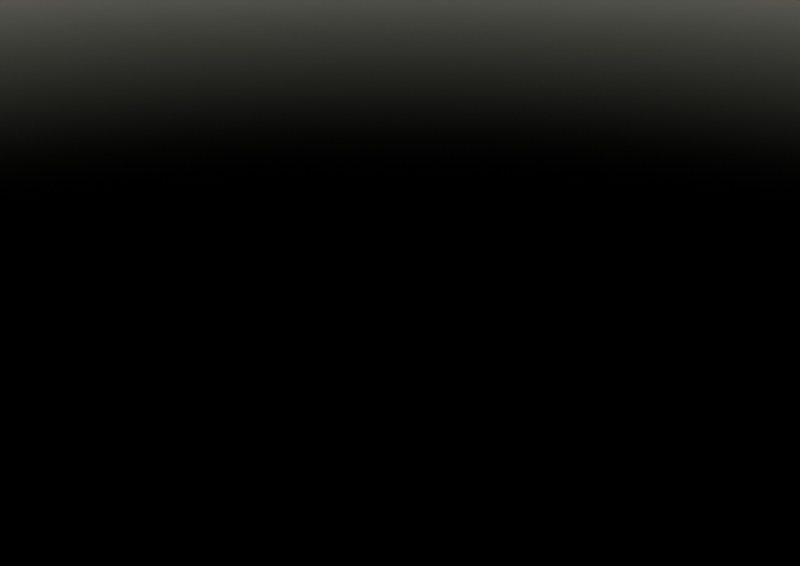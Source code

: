 # Source: RoMa_Follow_Curve.blend  (saved by Blender 4.2.66; exported with 4.5.12 LTS)
import bpy
from mathutils import Matrix  # noqa: F401  (used for matrix-valued properties, if any)

bpy.ops.wm.read_factory_settings(use_empty=True)
scene = bpy.context.scene
scene.name = 'Scene'

# ---- collections
col_bridge = bpy.data.collections.new('Bridge'); scene.collection.children.link(col_bridge)

# ---- node groups
ng_roma_instance_packer = bpy.data.node_groups.new('Roma Instance Packer', 'GeometryNodeTree')
_s = ng_roma_instance_packer.interface.new_socket(name='Length', in_out='OUTPUT', socket_type='NodeSocketVector')
_s = ng_roma_instance_packer.interface.new_socket(name='Leading', in_out='OUTPUT', socket_type='NodeSocketVector')
_s = ng_roma_instance_packer.interface.new_socket(name='Trailing', in_out='OUTPUT', socket_type='NodeSocketVector')
_s = ng_roma_instance_packer.interface.new_socket(name='Total', in_out='OUTPUT', socket_type='NodeSocketVector')
_s = ng_roma_instance_packer.interface.new_socket(name='Instance Index', in_out='OUTPUT', socket_type='NodeSocketInt')
_s.hide_value = True
_s = ng_roma_instance_packer.interface.new_socket(name='Flip Instances', in_out='OUTPUT', socket_type='NodeSocketBool')
_s.hide_value = True
_s = ng_roma_instance_packer.interface.new_socket(name='Scale', in_out='OUTPUT', socket_type='NodeSocketVector')
_s.subtype = 'XYZ'
_s.default_value = (1.0, 1.0, 1.0)
_s = ng_roma_instance_packer.interface.new_socket(name='Instance Size', in_out='OUTPUT', socket_type='NodeSocketVector')
_s = ng_roma_instance_packer.interface.new_socket(name='Min', in_out='OUTPUT', socket_type='NodeSocketVector')
_s = ng_roma_instance_packer.interface.new_socket(name='Max', in_out='OUTPUT', socket_type='NodeSocketVector')
_s = ng_roma_instance_packer.interface.new_socket(name='Instances', in_out='INPUT', socket_type='NodeSocketGeometry')
_s = ng_roma_instance_packer.interface.new_socket(name='Min', in_out='INPUT', socket_type='NodeSocketVector')
_s.hide_value = True
_s = ng_roma_instance_packer.interface.new_socket(name='Max', in_out='INPUT', socket_type='NodeSocketVector')
_s.hide_value = True
_s = ng_roma_instance_packer.interface.new_socket(name='Instance Index', in_out='INPUT', socket_type='NodeSocketInt')
_s.default_value = -90000
_s.hide_value = True
_s = ng_roma_instance_packer.interface.new_socket(name='Flip Instances', in_out='INPUT', socket_type='NodeSocketBool')
_s.hide_value = True
_s = ng_roma_instance_packer.interface.new_socket(name='Scale', in_out='INPUT', socket_type='NodeSocketVector')
_s.subtype = 'XYZ'
_s.default_value = (1.0, 1.0, 1.0)
_s = ng_roma_instance_packer.interface.new_socket(name='Spacing', in_out='INPUT', socket_type='NodeSocketFloat')
_s.subtype = 'DISTANCE'
_s.min_value = -1e+17
_s = ng_roma_instance_packer.interface.new_socket(name='Group ID', in_out='INPUT', socket_type='NodeSocketInt')
_s.hide_value = True
_N = ng_roma_instance_packer.nodes; _L = ng_roma_instance_packer.links
n0 = _N.new('NodeFrame'); n0.name = 'Frame'; n0.location = (-1038, 320)
n0.label = 'INDEX CONTROL'
n0.width = 816
n1 = _N.new('NodeFrame'); n1.name = 'Frame.001'; n1.location = (860, -260)
n1.label = 'ORIGIN CORRECTION'
n1.width = 568
n2 = _N.new('GeometryNodeSampleIndex'); n2.name = 'Sample Index.001'; n2.location = (0, -150)
n2.label = 'MAX'
n2.data_type = 'FLOAT_VECTOR'
n2.domain = 'INSTANCE'
n3 = _N.new('NodeReroute'); n3.name = 'Reroute'; n3.location = (-780, -150)
n3.width = 16
n3.socket_idname = 'NodeSocketGeometry'
n4 = _N.new('GeometryNodeSampleIndex'); n4.name = 'Sample Index'; n4.location = (0, 60)
n4.label = 'MIN'
n4.data_type = 'FLOAT_VECTOR'
n4.domain = 'INSTANCE'
n5 = _N.new('NodeGroupOutput'); n5.name = 'Group Output'; n5.location = (2500, 40)
n6 = _N.new('ShaderNodeVectorMath'); n6.name = 'Vector Math.006'; n6.location = (1840, -80)
n6.operation = 'SUBTRACT'
n7 = _N.new('ShaderNodeVectorMath'); n7.name = 'Vector Math.007'; n7.location = (1840, -240)
n7.operation = 'SUBTRACT'
n8 = _N.new('ShaderNodeMath'); n8.name = 'Math'; n8.location = (548, -40)
n8.operation = 'MODULO'
n9 = _N.new('GeometryNodeAttributeDomainSize'); n9.name = 'Domain Size'; n9.location = (548, -200)
n9.component = 'INSTANCES'
n10 = _N.new('FunctionNodeCompare'); n10.name = 'Compare'; n10.location = (148, -110)
n10.operation = 'EQUAL'
n10.data_type = 'INT'
n10.inputs[3].default_value = -90000
n10.inputs[6].default_value = (0.0, 0.0, 0.0, 0.0)
n10.inputs[7].default_value = (0.0, 0.0, 0.0, 0.0)
n11 = _N.new('GeometryNodeInputIndex'); n11.name = 'Index'; n11.location = (348, -270)
n12 = _N.new('GeometryNodeSwitch'); n12.name = 'Switch'; n12.location = (348, -110)
n12.input_type = 'INT'
n13 = _N.new('NodeReroute'); n13.name = 'Reroute.001'; n13.location = (778, -100)
n13.width = 16
n13.socket_idname = 'NodeSocketFloat'
n14 = _N.new('NodeGroupInput'); n14.name = 'Group Input'; n14.location = (-1322, -100)
n15 = _N.new('NodeReroute'); n15.name = 'Reroute.002'; n15.location = (38, -320)
n15.width = 16
n15.socket_idname = 'NodeSocketInt'
n16 = _N.new('ShaderNodeMix'); n16.name = 'Mix.001'; n16.location = (30, -40)
n16.data_type = 'VECTOR'
n16.blend_type = 'VALUE'
n16.clamp_factor = False
n17 = _N.new('ShaderNodeVectorMath'); n17.name = 'Vector Math.003'; n17.location = (190, -40)
n17.operation = 'MULTIPLY'
n18 = _N.new('NodeReroute'); n18.name = 'Reroute.008'; n18.location = (530, -80)
n18.width = 16
n18.socket_idname = 'NodeSocketVector'
n19 = _N.new('ShaderNodeVectorMath'); n19.name = 'Vector Math.005'; n19.location = (350, -40)
n19.operation = 'SCALE'
n20 = _N.new('ShaderNodeVectorMath'); n20.name = 'Vector Math'; n20.location = (600, 360)
n20.operation = 'SUBTRACT'
n21 = _N.new('ShaderNodeVectorMath'); n21.name = 'Vector Math.004'; n21.location = (1020, 360)
n22 = _N.new('NodeReroute'); n22.name = 'Reroute.006'; n22.location = (1440, 260)
n22.width = 16
n22.socket_idname = 'NodeSocketVector'
n23 = _N.new('NodeReroute'); n23.name = 'Reroute.007'; n23.location = (1420, 220)
n23.width = 16
n23.socket_idname = 'NodeSocketVector'
n24 = _N.new('GeometryNodeAccumulateField'); n24.name = 'Accumulate Field'; n24.location = (1240, 280)
n24.data_type = 'FLOAT_VECTOR'
n25 = _N.new('ShaderNodeVectorMath'); n25.name = 'Vector Math.001'; n25.location = (800, 360)
n25.operation = 'MULTIPLY'
n26 = _N.new('NodeReroute'); n26.name = 'Reroute.004'; n26.location = (192, 4)
n26.width = 16
n26.socket_idname = 'NodeSocketVector'
n27 = _N.new('NodeGroupInput'); n27.name = 'Group Input.001'; n27.location = (580, 180)
n28 = _N.new('NodeReroute'); n28.name = 'Reroute.005'; n28.location = (220, -220)
n28.width = 16
n28.socket_idname = 'NodeSocketVector'
n29 = _N.new('ShaderNodeVectorMath'); n29.name = 'Vector Math.008'; n29.location = (1140, 40)
n29.operation = 'MULTIPLY'
n30 = _N.new('NodeReroute'); n30.name = 'Reroute.003'; n30.location = (760, 160)
n30.width = 16
n30.socket_idname = 'NodeSocketVectorXYZ'
n31 = _N.new('NodeReroute'); n31.name = 'Reroute.009'; n31.location = (880, -100)
n31.width = 16
n31.socket_idname = 'NodeSocketVectorXYZ'
n32 = _N.new('GeometryNodeSwitch'); n32.name = 'Switch.001'; n32.location = (360, -180)
n32.input_type = 'FLOAT'
n32.inputs[1].default_value = 1.0
n32.inputs[2].default_value = -1.0
n33 = _N.new('NodeGroupInput'); n33.name = 'Group Input.002'; n33.location = (180, -180)
n34 = _N.new('NodeGroupInput'); n34.name = 'Group Input.003'; n34.location = (2140, -260)
n35 = _N.new('ShaderNodeMix'); n35.name = 'Mix'; n35.location = (1640, 320)
n35.data_type = 'VECTOR'
n35.blend_type = 'VALUE'
n35.clamp_factor = False
n36 = _N.new('ShaderNodeVectorMath'); n36.name = 'Vector Math.002'; n36.location = (1940, 320)
n36.operation = 'SUBTRACT'
n37 = _N.new('ShaderNodeVectorMath'); n37.name = 'Vector Math.009'; n37.location = (1140, -100)
n37.operation = 'MULTIPLY'
n8.parent = n0
n9.parent = n0
n10.parent = n0
n11.parent = n0
n12.parent = n0
n13.parent = n0
n15.parent = n0
n16.parent = n1
n17.parent = n1
n18.parent = n1
n19.parent = n1
n32.parent = n1
n33.parent = n1
_L.new(n18.outputs[0], n36.inputs[1])
_L.new(n35.outputs[1], n36.inputs[0])
_L.new(n28.outputs[0], n16.inputs[5])
_L.new(n26.outputs[0], n16.inputs[4])
_L.new(n3.outputs[0], n9.inputs[0])
_L.new(n3.outputs[0], n2.inputs[0])
_L.new(n8.outputs[0], n13.inputs[0])
_L.new(n9.outputs[5], n8.inputs[1])
_L.new(n13.outputs[0], n2.inputs[2])
_L.new(n23.outputs[0], n35.inputs[5])
_L.new(n22.outputs[0], n35.inputs[4])
_L.new(n26.outputs[0], n20.inputs[1])
_L.new(n28.outputs[0], n20.inputs[0])
_L.new(n3.outputs[0], n4.inputs[0])
_L.new(n13.outputs[0], n4.inputs[2])
_L.new(n14.outputs[1], n4.inputs[1])
_L.new(n14.outputs[0], n3.inputs[0])
_L.new(n14.outputs[2], n2.inputs[1])
_L.new(n14.outputs[3], n10.inputs[0])
_L.new(n15.outputs[0], n10.inputs[2])
_L.new(n10.outputs[0], n12.inputs[0])
_L.new(n11.outputs[0], n12.inputs[2])
_L.new(n15.outputs[0], n12.inputs[1])
_L.new(n12.outputs[0], n8.inputs[0])
_L.new(n4.outputs[0], n26.inputs[0])
_L.new(n2.outputs[0], n28.inputs[0])
_L.new(n20.outputs[0], n25.inputs[0])
_L.new(n21.outputs[0], n24.inputs[0])
_L.new(n30.outputs[0], n25.inputs[1])
_L.new(n16.outputs[1], n17.inputs[0])
_L.new(n33.outputs[5], n17.inputs[1])
_L.new(n25.outputs[0], n21.inputs[0])
_L.new(n27.outputs[6], n21.inputs[1])
_L.new(n17.outputs[0], n19.inputs[0])
_L.new(n32.outputs[0], n19.inputs[3])
_L.new(n33.outputs[4], n32.inputs[0])
_L.new(n13.outputs[0], n5.inputs[4])
_L.new(n34.outputs[5], n5.inputs[6])
_L.new(n34.outputs[4], n5.inputs[5])
_L.new(n18.outputs[0], n6.inputs[1])
_L.new(n22.outputs[0], n6.inputs[0])
_L.new(n24.outputs[0], n22.inputs[0])
_L.new(n6.outputs[0], n5.inputs[1])
_L.new(n23.outputs[0], n7.inputs[0])
_L.new(n24.outputs[1], n23.inputs[0])
_L.new(n18.outputs[0], n7.inputs[1])
_L.new(n19.outputs[0], n18.inputs[0])
_L.new(n7.outputs[0], n5.inputs[2])
_L.new(n24.outputs[2], n5.inputs[3])
_L.new(n14.outputs[3], n15.inputs[0])
_L.new(n27.outputs[7], n24.inputs[1])
_L.new(n26.outputs[0], n29.inputs[0])
_L.new(n31.outputs[0], n29.inputs[1])
_L.new(n31.outputs[0], n37.inputs[1])
_L.new(n28.outputs[0], n37.inputs[0])
_L.new(n29.outputs[0], n5.inputs[8])
_L.new(n37.outputs[0], n5.inputs[9])
_L.new(n27.outputs[5], n30.inputs[0])
_L.new(n30.outputs[0], n31.inputs[0])
_L.new(n25.outputs[0], n5.inputs[7])
_L.new(n36.outputs[0], n5.inputs[0])
n5.is_active_output = True
ng_roma_collection_info = bpy.data.node_groups.new('Roma Collection info +', 'GeometryNodeTree')
_s = ng_roma_collection_info.interface.new_socket(name='Instances', in_out='OUTPUT', socket_type='NodeSocketGeometry')
_s = ng_roma_collection_info.interface.new_socket(name='Min', in_out='OUTPUT', socket_type='NodeSocketVector')
_s = ng_roma_collection_info.interface.new_socket(name='Max', in_out='OUTPUT', socket_type='NodeSocketVector')
_s = ng_roma_collection_info.interface.new_socket(name='Bounding Boxes', in_out='OUTPUT', socket_type='NodeSocketGeometry')
_s = ng_roma_collection_info.interface.new_socket(name='Collection', in_out='INPUT', socket_type='NodeSocketCollection')
_s = ng_roma_collection_info.interface.new_socket(name='Separate Children', in_out='INPUT', socket_type='NodeSocketBool')
_s.default_value = True
_s = ng_roma_collection_info.interface.new_socket(name='Reset Children', in_out='INPUT', socket_type='NodeSocketBool')
_s.default_value = True
# nodes of 'Roma Collection info +' reference scene objects; filled in after objects exist
ng_roma_geometry_along_path = bpy.data.node_groups.new('RoMa_Geometry Along Path', 'GeometryNodeTree')
_s = ng_roma_geometry_along_path.interface.new_socket(name='Geometry', in_out='OUTPUT', socket_type='NodeSocketGeometry')
_s = ng_roma_geometry_along_path.interface.new_socket(name='Geometry', in_out='INPUT', socket_type='NodeSocketGeometry')
_s = ng_roma_geometry_along_path.interface.new_socket(name='Collection', in_out='INPUT', socket_type='NodeSocketCollection')
_s = ng_roma_geometry_along_path.interface.new_socket(name='Rotate Along Curve', in_out='INPUT', socket_type='NodeSocketBool')
_s = ng_roma_geometry_along_path.interface.new_socket(name='Deform', in_out='INPUT', socket_type='NodeSocketBool')
_s = ng_roma_geometry_along_path.interface.new_socket(name='Offset', in_out='INPUT', socket_type='NodeSocketFloat')
_s.min_value = -1e+04
_s.max_value = 1e+04
_s = ng_roma_geometry_along_path.interface.new_socket(name='Shift', in_out='INPUT', socket_type='NodeSocketFloat')
_s.min_value = -1e+04
_s.max_value = 1e+04
_s = ng_roma_geometry_along_path.interface.new_socket(name='Spacing', in_out='INPUT', socket_type='NodeSocketFloat')
_s.min_value = 0.0
ng_roma_geometry_along_path.is_modifier = True
_N = ng_roma_geometry_along_path.nodes; _L = ng_roma_geometry_along_path.links
n0 = _N.new('NodeFrame'); n0.name = 'Frame.001'; n0.location = (-3850, 1120)
n0.label = 'FOLLOWING CURVE WITH NO DEFORMATION'
n0.width = 2100
n1 = _N.new('NodeFrame'); n1.name = 'Frame.002'; n1.location = (-4218, -800)
n1.label = 'FOLLOW CURVE WITH DEFORM'
n1.width = 5028
n2 = _N.new('NodeFrame'); n2.name = 'Frame'; n2.location = (-5898, -340)
n2.label = 'PACKING COLLECTION'
n2.width = 1041
n3 = _N.new('GeometryNodePoints'); n3.name = 'Points.003'; n3.location = (950, -40)
n3.inputs[0].default_value = 10000
n3.inputs[2].default_value = 1.0
n4 = _N.new('FunctionNodeAlignEulerToVector'); n4.name = 'Align Euler to Vector.001'; n4.location = (1290, -360)
n4.axis = 'Y'
n5 = _N.new('FunctionNodeRotateEuler'); n5.name = 'Rotate Euler'; n5.location = (1450, -360)
n5.space = 'LOCAL'
n6 = _N.new('NodeReroute'); n6.name = 'Reroute.008'; n6.location = (1410, -560)
n6.width = 16
n6.socket_idname = 'NodeSocketVector'
n7 = _N.new('GeometryNodeSwitch'); n7.name = 'Switch.005'; n7.location = (1230, -580)
n7.input_type = 'VECTOR'
n7.inputs[1].default_value = (0.0, 0.0, 0.0)
n7.inputs[2].default_value = (0.0, 0.0, 3.142)
n8 = _N.new('GeometryNodeSwitch'); n8.name = 'Switch.003'; n8.location = (1630, -360)
n8.input_type = 'VECTOR'
n9 = _N.new('NodeReroute'); n9.name = 'Reroute.009'; n9.location = (650, -360)
n9.width = 16
n9.socket_idname = 'NodeSocketFloat'
n10 = _N.new('ShaderNodeSeparateXYZ'); n10.name = 'Separate XYZ.001'; n10.location = (450, -320)
n11 = _N.new('NodeReroute'); n11.name = 'Reroute.005'; n11.location = (290, -300)
n11.width = 16
n11.socket_idname = 'NodeSocketGeometry'
n12 = _N.new('GeometryNodeCurveLength'); n12.name = 'Curve Length'; n12.location = (470, -480)
n13 = _N.new('NodeGroupInput'); n13.name = 'Group Input.004'; n13.location = (30, -260)
n14 = _N.new('GeometryNodeSetPosition'); n14.name = 'Set Position.003'; n14.location = (1130, -40)
n15 = _N.new('GeometryNodeDeleteGeometry'); n15.name = 'Delete Geometry'; n15.location = (1350, -80)
n16 = _N.new('FunctionNodeCompare'); n16.name = 'Compare'; n16.location = (970, -380)
n16.data_type = 'INT'
n16.inputs[6].default_value = (0.0, 0.0, 0.0, 0.0)
n16.inputs[7].default_value = (0.0, 0.0, 0.0, 0.0)
n17 = _N.new('GeometryNodeInputPosition'); n17.name = 'Position'; n17.location = (1918, -260)
n18 = _N.new('NodeGroupInput'); n18.name = 'Group Input.003'; n18.location = (2798, -260)
n19 = _N.new('NodeReroute'); n19.name = 'Reroute.001'; n19.location = (3278, -240)
n19.width = 16
n19.socket_idname = 'NodeSocketVector'
n20 = _N.new('GeometryNodeInstanceOnPoints'); n20.name = 'Instance on Points.005'; n20.location = (1638, -180)
n20.inputs[3].default_value = True
n21 = _N.new('ShaderNodeCombineXYZ'); n21.name = 'Combine XYZ'; n21.location = (1918, -340)
n21.hide = True
n22 = _N.new('GeometryNodeRealizeInstances'); n22.name = 'Realize Instances'; n22.location = (1918, -160)
n23 = _N.new('GeometryNodeInputRadius'); n23.name = 'Radius.001'; n23.location = (2798, -340)
n24 = _N.new('NodeReroute'); n24.name = 'Reroute'; n24.location = (2658, -100)
n24.width = 16
n24.socket_idname = 'NodeSocketFloat'
n25 = _N.new('NodeGroupInput'); n25.name = 'Group Input.002'; n25.location = (1638, -40)
n26 = _N.new('GeometryNodeCaptureAttribute'); n26.name = 'Capture Attribute'; n26.location = (2258, -100)
n26.capture_items.clear()
n27 = _N.new('ShaderNodeSeparateXYZ'); n27.name = 'Separate XYZ'; n27.location = (2438, -160)
n28 = _N.new('ShaderNodeVectorMath'); n28.name = 'Vector Math.004'; n28.location = (2098, -260)
n28.hide = True
n29 = _N.new('GeometryNodeSwitch'); n29.name = 'Switch.004'; n29.location = (458, -320)
n29.input_type = 'VECTOR'
n29.inputs[1].default_value = (0.0, 0.0, 0.0)
n29.inputs[2].default_value = (0.0, 0.0, 3.142)
n30 = _N.new('NodeGroupInput'); n30.name = 'Group Input.006'; n30.location = (198, -1220)
n31 = _N.new('NodeGroupInput'); n31.name = 'Group Input'; n31.location = (-6440, -400)
n32 = _N.new('NodeReroute'); n32.name = 'Reroute.002'; n32.location = (268, -80)
n32.width = 16
n32.socket_idname = 'NodeSocketGeometry'
n33 = _N.new('GeometryNodeAttributeDomainSize'); n33.name = 'Domain Size'; n33.location = (388, -280)
n33.component = 'INSTANCES'
n34 = _N.new('FunctionNodeRandomValue'); n34.name = 'Random Value.001'; n34.location = (588, -420)
n34.data_type = 'INT'
n34.inputs[8].default_value = 1
n35 = _N.new('GeometryNodeSwitch'); n35.name = 'Switch.002'; n35.location = (588, -620)
n35.input_type = 'VECTOR'
n35.inputs[1].default_value = (1.0, 1.0, 1.0)
n35.inputs[2].default_value = (-1.0, 1.0, 1.0)
n36 = _N.new('FunctionNodeRandomValue'); n36.name = 'Random Value'; n36.location = (388, -620)
n36.data_type = 'BOOLEAN'
n36.inputs[6].default_value = 0.0
n37 = _N.new('NodeReroute'); n37.name = 'Reroute.003'; n37.location = (1003, -139)
n37.width = 16
n37.socket_idname = 'NodeSocketVector'
n38 = _N.new('GeometryNodeDeleteGeometry'); n38.name = 'Delete Geometry.002'; n38.location = (1318, -580)
n39 = _N.new('FunctionNodeCompare'); n39.name = 'Compare.001'; n39.location = (878, -1140)
n39.data_type = 'INT'
n39.inputs[6].default_value = (0.0, 0.0, 0.0, 0.0)
n39.inputs[7].default_value = (0.0, 0.0, 0.0, 0.0)
n40 = _N.new('GeometryNodeSetPosition'); n40.name = 'Set Position.002'; n40.location = (1078, -620)
n41 = _N.new('GeometryNodeStoreNamedAttribute'); n41.name = 'Store Named Attribute'; n41.location = (878, -520)
n41.inputs[2].default_value = 'radius'
n42 = _N.new('GeometryNodePoints'); n42.name = 'Points.002'; n42.location = (698, -520)
n42.inputs[0].default_value = 10000
n43 = _N.new('NodeReroute'); n43.name = 'Reroute.006'; n43.location = (38, -820)
n43.width = 16
n43.socket_idname = 'NodeSocketVector'
n44 = _N.new('FunctionNodeRandomValue'); n44.name = 'Random Value.002'; n44.location = (198, -440)
n44.data_type = 'BOOLEAN'
n44.inputs[6].default_value = 0.0
n44.inputs[8].default_value = 2
n45 = _N.new('NodeReroute'); n45.name = 'Reroute.004'; n45.location = (878, -760)
n45.width = 16
n45.socket_idname = 'NodeSocketVector'
n46 = _N.new('ShaderNodeSeparateXYZ'); n46.name = 'Separate XYZ.002'; n46.location = (458, -1160)
n47 = _N.new('GeometryNodeCurveLength'); n47.name = 'Curve Length.002'; n47.location = (458, -1300)
n48 = _N.new('ShaderNodeCombineXYZ'); n48.name = 'Combine XYZ.001'; n48.location = (1078, -780)
n48.hide = True
n49 = _N.new('ShaderNodeSeparateXYZ'); n49.name = 'Separate XYZ.004'; n49.location = (1078, -820)
n49.hide = True
n50 = _N.new('ShaderNodeVectorMath'); n50.name = 'Vector Math.006'; n50.location = (1078, -900)
n50.hide = True
n50.operation = 'SUBTRACT'
n51 = _N.new('ShaderNodeVectorMath'); n51.name = 'Vector Math.008'; n51.location = (1078, -940)
n51.hide = True
n52 = _N.new('GeometryNodeSwitch'); n52.name = 'Switch'; n52.location = (1078, -860)
n52.hide = True
n52.input_type = 'VECTOR'
n53 = _N.new('ShaderNodeMix'); n53.name = 'Mix'; n53.location = (458, -920)
n53.data_type = 'VECTOR'
n53.clamp_factor = False
n54 = _N.new('ShaderNodeVectorMath'); n54.name = 'Vector Math.007'; n54.location = (458, -720)
n54.operation = 'MULTIPLY'
n54.inputs[1].default_value = (0.0, 1.0, 0.0)
n55 = _N.new('NodeReroute'); n55.name = 'Reroute.007'; n55.location = (-4580, -232)
n55.width = 16
n55.socket_idname = 'NodeSocketVector'
n56 = _N.new('GeometryNodeGroup'); n56.name = 'Group.001'; n56.location = (828, -120)
n56.node_tree = ng_roma_instance_packer
n56.inputs[7].default_value = 0
n57 = _N.new('GeometryNodeSampleCurve'); n57.name = 'Sample Curve.001'; n57.location = (730, -40)
n57.data_type = 'FLOAT_VECTOR'
n57.inputs[1].default_value = (0.0, 0.0, 0.0)
n58 = _N.new('GeometryNodeGroup'); n58.name = 'Group'; n58.location = (30, -40)
n58.width = 178
n58.node_tree = ng_roma_collection_info
n58.inputs[1].default_value = True
n58.inputs[2].default_value = True
n59 = _N.new('GeometryNodeInstanceOnPoints'); n59.name = 'Instance on Points.004'; n59.location = (1930, -360)
n59.inputs[3].default_value = True
n60 = _N.new('ShaderNodeVectorMath'); n60.name = 'Vector Math.002'; n60.location = (3458, -300)
n60.hide = True
n60.operation = 'SCALE'
n61 = _N.new('ShaderNodeVectorMath'); n61.name = 'Vector Math.003'; n61.location = (3278, -260)
n61.hide = True
n61.operation = 'CROSS_PRODUCT'
n62 = _N.new('GeometryNodeSampleCurve'); n62.name = 'Sample Curve'; n62.location = (3018, -180)
n63 = _N.new('ShaderNodeMath'); n63.name = 'Math'; n63.location = (2818, -60)
n64 = _N.new('ShaderNodeVectorMath'); n64.name = 'Vector Math.001'; n64.location = (3438, -180)
n64.hide = True
n64.operation = 'SCALE'
n65 = _N.new('GeometryNodeFlipFaces'); n65.name = 'Flip Faces.001'; n65.location = (2200, -340)
n65.width = 121
n66 = _N.new('NodeGroupOutput'); n66.name = 'Group Output'; n66.location = (2380, -340)
n67 = _N.new('GeometryNodeRealizeInstances'); n67.name = 'Realize Instances.003'; n67.location = (1960, -340)
n67.width = 130
n68 = _N.new('GeometryNodeSwitch'); n68.name = 'Switch.006'; n68.location = (1500, -320)
n69 = _N.new('FunctionNodeCompare'); n69.name = 'Compare.002'; n69.location = (1680, -480)
n69.operation = 'EQUAL'
n69.data_type = 'VECTOR'
n69.inputs[5].default_value = (0.0, 0.0, -1.0)
n69.inputs[6].default_value = (0.0, 0.0, 0.0, 0.0)
n69.inputs[7].default_value = (0.0, 0.0, 0.0, 0.0)
n69.inputs[10].default_value = 1.0
n70 = _N.new('GeometryNodeInputNormal'); n70.name = 'Normal.001'; n70.location = (1480, -580)
n70.legacy_corner_normals = True
n71 = _N.new('NodeGroupInput'); n71.name = 'Group Input.005'; n71.location = (1180, -220)
n72 = _N.new('ShaderNodeVectorMath'); n72.name = 'Vector Math'; n72.location = (3838, -140)
n73 = _N.new('GeometryNodeSetPosition'); n73.name = 'Set Position'; n73.location = (4858, -80)
n74 = _N.new('ShaderNodeSeparateXYZ'); n74.name = 'Separate XYZ.003'; n74.location = (4278, -280)
n75 = _N.new('ShaderNodeCombineXYZ'); n75.name = 'Combine XYZ.002'; n75.location = (4598, -300)
n76 = _N.new('ShaderNodeSeparateXYZ'); n76.name = 'Separate XYZ.005'; n76.location = (4278, -420)
n77 = _N.new('NodeReroute'); n77.name = 'Reroute.010'; n77.location = (4002, -191)
n77.width = 16
n77.socket_idname = 'NodeSocketVector'
n78 = _N.new('NodeReroute'); n78.name = 'Reroute.011'; n78.location = (4018, -520)
n78.width = 16
n78.socket_idname = 'NodeSocketVector'
n79 = _N.new('ShaderNodeVectorMath'); n79.name = 'Vector Math.005'; n79.location = (4118, -280)
n79.operation = 'SCALE'
n3.parent = n0
n4.parent = n0
n5.parent = n0
n6.parent = n0
n7.parent = n0
n8.parent = n0
n9.parent = n0
n10.parent = n0
n11.parent = n0
n12.parent = n0
n13.parent = n0
n14.parent = n0
n15.parent = n0
n16.parent = n0
n17.parent = n1
n18.parent = n1
n19.parent = n1
n20.parent = n1
n21.parent = n1
n22.parent = n1
n23.parent = n1
n24.parent = n1
n25.parent = n1
n26.parent = n1
n27.parent = n1
n28.parent = n1
n29.parent = n1
n30.parent = n1
n32.parent = n2
n33.parent = n2
n34.parent = n2
n35.parent = n2
n36.parent = n2
n37.parent = n2
n38.parent = n1
n39.parent = n1
n40.parent = n1
n41.parent = n1
n42.parent = n1
n43.parent = n1
n44.parent = n2
n45.parent = n1
n46.parent = n1
n47.parent = n1
n48.parent = n1
n49.parent = n1
n50.parent = n1
n51.parent = n1
n52.parent = n1
n53.parent = n1
n54.parent = n1
n56.parent = n2
n57.parent = n0
n58.parent = n2
n59.parent = n0
n60.parent = n1
n61.parent = n1
n62.parent = n1
n63.parent = n1
n64.parent = n1
n72.parent = n1
n73.parent = n1
n74.parent = n1
n75.parent = n1
n76.parent = n1
n77.parent = n1
n78.parent = n1
n79.parent = n1
_L.new(n62.outputs[1], n73.inputs[2])
_L.new(n64.outputs[0], n72.inputs[0])
_L.new(n60.outputs[0], n72.inputs[1])
_L.new(n61.outputs[0], n60.inputs[0])
_L.new(n19.outputs[0], n64.inputs[0])
_L.new(n62.outputs[2], n61.inputs[0])
_L.new(n19.outputs[0], n61.inputs[1])
_L.new(n27.outputs[2], n60.inputs[3])
_L.new(n26.outputs[0], n73.inputs[0])
_L.new(n17.outputs[0], n28.inputs[0])
_L.new(n21.outputs[0], n28.inputs[1])
_L.new(n25.outputs[4], n21.inputs[1])
_L.new(n62.outputs[3], n19.inputs[0])
_L.new(n24.outputs[0], n63.inputs[0])
_L.new(n31.outputs[1], n58.inputs[0])
_L.new(n32.outputs[0], n56.inputs[0])
_L.new(n32.outputs[0], n59.inputs[2])
_L.new(n43.outputs[0], n54.inputs[0])
_L.new(n58.outputs[1], n56.inputs[1])
_L.new(n58.outputs[2], n56.inputs[2])
_L.new(n36.outputs[3], n35.inputs[0])
_L.new(n32.outputs[0], n33.inputs[0])
_L.new(n33.outputs[5], n34.inputs[5])
_L.new(n58.outputs[0], n32.inputs[0])
_L.new(n18.outputs[0], n62.inputs[0])
_L.new(n56.outputs[0], n37.inputs[0])
_L.new(n34.outputs[2], n56.inputs[3])
_L.new(n56.outputs[4], n59.inputs[4])
_L.new(n44.outputs[3], n56.inputs[4])
_L.new(n35.outputs[0], n56.inputs[5])
_L.new(n56.outputs[6], n59.inputs[6])
_L.new(n31.outputs[6], n56.inputs[6])
_L.new(n41.outputs[0], n40.inputs[0])
_L.new(n32.outputs[0], n20.inputs[2])
_L.new(n56.outputs[4], n20.inputs[4])
_L.new(n56.outputs[6], n20.inputs[6])
_L.new(n38.outputs[0], n20.inputs[0])
_L.new(n29.outputs[0], n20.inputs[5])
_L.new(n56.outputs[5], n29.inputs[0])
_L.new(n3.outputs[0], n14.inputs[0])
_L.new(n15.outputs[0], n59.inputs[0])
_L.new(n55.outputs[0], n10.inputs[0])
_L.new(n9.outputs[0], n57.inputs[3])
_L.new(n57.outputs[1], n14.inputs[2])
_L.new(n56.outputs[5], n7.inputs[0])
_L.new(n8.outputs[0], n59.inputs[5])
_L.new(n57.outputs[2], n4.inputs[2])
_L.new(n4.outputs[0], n5.inputs[0])
_L.new(n6.outputs[0], n5.inputs[1])
_L.new(n5.outputs[0], n8.inputs[2])
_L.new(n6.outputs[0], n8.inputs[1])
_L.new(n11.outputs[0], n57.inputs[0])
_L.new(n14.outputs[0], n15.inputs[0])
_L.new(n16.outputs[0], n15.inputs[1])
_L.new(n9.outputs[0], n16.inputs[2])
_L.new(n12.outputs[0], n16.inputs[3])
_L.new(n11.outputs[0], n12.inputs[0])
_L.new(n7.outputs[0], n6.inputs[0])
_L.new(n10.outputs[1], n9.inputs[0])
_L.new(n13.outputs[0], n11.inputs[0])
_L.new(n13.outputs[2], n8.inputs[0])
_L.new(n67.outputs[0], n65.inputs[0])
_L.new(n69.outputs[0], n65.inputs[1])
_L.new(n70.outputs[0], n69.inputs[4])
_L.new(n65.outputs[0], n66.inputs[0])
_L.new(n68.outputs[0], n67.inputs[0])
_L.new(n59.outputs[0], n68.inputs[1])
_L.new(n71.outputs[3], n68.inputs[0])
_L.new(n22.outputs[0], n26.inputs[0])
_L.new(n73.outputs[0], n68.inputs[2])
_L.new(n20.outputs[0], n22.inputs[0])
_L.new(n37.outputs[0], n43.inputs[0])
_L.new(n43.outputs[0], n46.inputs[0])
_L.new(n40.outputs[0], n38.inputs[0])
_L.new(n39.outputs[0], n38.inputs[1])
_L.new(n30.outputs[0], n47.inputs[0])
_L.new(n46.outputs[1], n39.inputs[2])
_L.new(n47.outputs[0], n39.inputs[3])
_L.new(n63.outputs[0], n64.inputs[3])
_L.new(n26.outputs[1], n27.inputs[0])
_L.new(n42.outputs[0], n41.inputs[0])
_L.new(n77.outputs[0], n79.inputs[0])
_L.new(n23.outputs[0], n62.inputs[1])
_L.new(n62.outputs[0], n79.inputs[3])
_L.new(n27.outputs[1], n62.inputs[3])
_L.new(n25.outputs[5], n24.inputs[0])
_L.new(n27.outputs[0], n63.inputs[1])
_L.new(n28.outputs[0], n26.inputs[1])
_L.new(n56.outputs[9], n53.inputs[4])
_L.new(n56.outputs[8], n53.inputs[5])
_L.new(n45.outputs[0], n40.inputs[2])
_L.new(n45.outputs[0], n50.inputs[0])
_L.new(n53.outputs[1], n50.inputs[1])
_L.new(n49.outputs[0], n48.inputs[0])
_L.new(n48.outputs[0], n40.inputs[3])
_L.new(n45.outputs[0], n51.inputs[0])
_L.new(n53.outputs[1], n51.inputs[1])
_L.new(n52.outputs[0], n49.inputs[0])
_L.new(n44.outputs[3], n52.inputs[0])
_L.new(n50.outputs[0], n52.inputs[1])
_L.new(n51.outputs[0], n52.inputs[2])
_L.new(n54.outputs[0], n45.inputs[0])
_L.new(n37.outputs[0], n55.inputs[0])
_L.new(n79.outputs[0], n74.inputs[0])
_L.new(n78.outputs[0], n76.inputs[0])
_L.new(n74.outputs[0], n75.inputs[0])
_L.new(n74.outputs[1], n75.inputs[1])
_L.new(n76.outputs[2], n75.inputs[2])
_L.new(n75.outputs[0], n73.inputs[3])
_L.new(n72.outputs[0], n77.inputs[0])
_L.new(n77.outputs[0], n78.inputs[0])
n66.is_active_output = True
ng_geometry_nodes_004 = bpy.data.node_groups.new('Geometry Nodes.004', 'GeometryNodeTree')
_s = ng_geometry_nodes_004.interface.new_socket(name='Geometry', in_out='OUTPUT', socket_type='NodeSocketGeometry')
_s = ng_geometry_nodes_004.interface.new_socket(name='Geometry', in_out='INPUT', socket_type='NodeSocketGeometry')
ng_geometry_nodes_004.is_modifier = True
# nodes of 'Geometry Nodes.004' reference scene objects; filled in after objects exist
ng_geometry_nodes_003 = bpy.data.node_groups.new('Geometry Nodes.003', 'GeometryNodeTree')
_s = ng_geometry_nodes_003.interface.new_socket(name='Geometry', in_out='OUTPUT', socket_type='NodeSocketGeometry')
_s = ng_geometry_nodes_003.interface.new_socket(name='Geometry', in_out='INPUT', socket_type='NodeSocketGeometry')
ng_geometry_nodes_003.is_modifier = True
_N = ng_geometry_nodes_003.nodes; _L = ng_geometry_nodes_003.links
n0 = _N.new('NodeGroupInput'); n0.name = 'Group Input'; n0.location = (-360, 0)
n1 = _N.new('NodeGroupOutput'); n1.name = 'Group Output'; n1.location = (400, 0)
n2 = _N.new('GeometryNodeGroup'); n2.name = 'Group'; n2.location = (-120, -100)
n2.width = 186
n2.node_tree = ng_roma_geometry_along_path
n2.inputs[2].default_value = False
n2.inputs[3].default_value = False
n2.inputs[4].default_value = 0.0
n2.inputs[5].default_value = 0.0
n2.inputs[6].default_value = 0.0
_L.new(n0.outputs[0], n1.inputs[0])
n1.is_active_output = True

# ---- world
world_world = bpy.data.worlds.new('World'); scene.world = world_world
world_world.use_nodes = True; world_world.node_tree.nodes.clear()
_N = world_world.node_tree.nodes; _L = world_world.node_tree.links
n0 = _N.new('ShaderNodeOutputWorld'); n0.name = 'World Output'; n0.location = (300, 300)
n1 = _N.new('ShaderNodeBackground'); n1.name = 'Background'; n1.location = (10, 300)
n1.inputs[1].default_value = 0.3
n2 = _N.new('ShaderNodeTexSky'); n2.name = 'Sky Texture'; n2.location = (-190, 280)
n2.sun_direction = (0.2892, -0.391, 0.8738)
n2.sun_elevation = 1.063
n2.sun_rotation = 2.505
_L.new(n1.outputs[0], n0.inputs[0])
_L.new(n2.outputs[0], n1.inputs[0])
n0.is_active_output = True
world_world.color = (0.05088, 0.05088, 0.05088)
world_world.use_sun_shadow = False
world_world.sun_shadow_jitter_overblur = 0.0

# ---- meshes
me_plane_005 = bpy.data.meshes.new('Plane.005')
me_plane_005.from_pydata([(0.0, 7.935, -3.111e-05), (-2.498, 7.935, -0.7358), (-2.498, -7.682e-08, -0.7358), (-2.5, 7.949, 1.1), (-2.2, 7.949, 1.1), (-2.5, 7.935, -2.551e-05), (-1.939, 7.935, -3.111e-05), (-2.2, 0.09897, 0.9828), (-2.5, 0.09897, 0.9828), (0.0, -7.682e-08, -0.7358), (0.0, 7.935, -0.7358), (-2.5, -7.245e-12, -2.223e-05), (-2.2, 5.546e-06, 1.1), (-2.5, 5.546e-06, 1.1), (-1.939, -9.148e-12, -2.808e-05), (0.0, -9.148e-12, -2.808e-05), (-0.1277, 0.142, -2.333), (-0.1006, 0.1337, -2.333), (-0.07555, 0.1204, -2.333), (-0.05363, 0.1024, -2.333), (-0.03564, 0.08046, -2.333), (-0.02227, 0.05544, -2.333), (-0.01404, 0.0283, -2.333), (-0.01126, 8.046e-05, -2.333), (-0.01404, -0.02814, -2.333), (-0.02227, -0.05528, -2.333), (-0.03564, -0.08029, -2.333), (-0.05363, -0.1022, -2.333), (-0.07555, -0.1202, -2.333), (-0.1006, -0.1336, -2.333), (-0.1277, -0.1418, -2.333), (-0.1559, -0.1446, -2.333), (-0.1842, -0.1418, -2.333), (-0.2113, -0.1336, -2.333), (-0.2363, -0.1202, -2.333), (-0.2582, -0.1022, -2.333), (-0.2762, -0.08029, -2.333), (-0.2896, -0.05528, -2.333), (-0.2978, -0.02814, -2.333), (-0.3006, 8.046e-05, -2.333), (-2.5, 0.09897, 1.1), (-2.2, 0.09897, 1.1), (-0.2978, 0.0283, -2.333), (-0.2896, 0.05544, -2.333), (-0.2762, 0.08046, -2.333), (-0.2582, 0.1024, -2.333), (-0.2363, 0.1204, -2.333), (-0.2113, 0.1337, -2.333), (-0.1842, 0.142, -2.333), (-0.1559, 0.1448, -2.333), (-2.5, 7.949, 0.9828), (-2.2, 7.949, 0.9828), (-2.5, 5.508e-06, 0.9828), (-2.2, 5.508e-06, 0.9828), (-2.4, 5.508e-06, 0.9828), (-2.3, 5.508e-06, 0.9828), (-2.4, 7.949, 0.9828), (-2.3, 7.949, 0.9828), (-2.4, 0.09897, 0.9828), (-2.3, 0.09897, 0.9828), (-2.4, 5.187e-06, -1.809e-07), (-2.3, 5.187e-06, -1.809e-07), (-2.4, 0.09897, -2.132e-07), (-2.3, 0.09897, -2.132e-07), (-2.024, 7.935, -2.722e-05), (-2.024, -7.826e-12, -2.402e-05), (-2.024, 7.935, 0.2), (-2.5, 7.935, 0.2), (-2.024, 6.516e-08, 0.2), (-2.5, 6.516e-08, 0.2), (-1.752, 4.242, -0.7358), (-1.725, 4.234, -0.7358), (-1.7, 4.221, -0.7358), (-1.678, 4.203, -0.7358), (-1.66, 4.181, -0.7358), (-1.646, 4.156, -0.7358), (-1.638, 4.129, -0.7358), (-1.635, 4.1, -0.7358), (-1.638, 4.072, -0.7358), (-1.646, 4.045, -0.7358), (-1.66, 4.02, -0.7358), (-1.678, 3.998, -0.7358), (-1.7, 3.98, -0.7358), (-1.725, 3.967, -0.7358), (-1.752, 3.959, -0.7358), (-1.78, 3.956, -0.7358), (-1.808, 3.959, -0.7358), (-1.835, 3.967, -0.7358), (-1.86, 3.98, -0.7358), (-1.882, 3.998, -0.7358), (-1.9, 4.02, -0.7358), (-1.914, 4.045, -0.7358), (-1.922, 4.072, -0.7358), (-1.925, 4.1, -0.7358), (-1.922, 4.129, -0.7358), (-1.914, 4.156, -0.7358), (-1.9, 4.181, -0.7358), (-1.882, 4.203, -0.7358), (-1.86, 4.221, -0.7358), (-1.835, 4.234, -0.7358), (-1.808, 4.242, -0.7358), (-1.78, 4.245, -0.7358)], [], [(40, 41, 4, 3), (59, 57, 51, 7), (5, 1, 2, 11), (6, 14, 15, 0), (13, 40, 8, 52), (4, 41, 7, 51), (2, 1, 10, 9), (13, 12, 41, 40), (55, 59, 7, 53), (41, 12, 53, 7), (40, 3, 50, 8), (52, 8, 58, 54), (59, 55, 61, 63), (8, 50, 56, 58), (58, 56, 57, 59), (60, 62, 63, 61), (58, 59, 63, 62), (14, 6, 64, 65), (54, 58, 62, 60), (68, 66, 67, 69), (5, 11, 69, 67), (65, 64, 66, 68), (64, 5, 67, 66), (31, 30, 84, 85), (19, 18, 72, 73), (45, 44, 96, 97), (32, 31, 85, 86), (20, 19, 73, 74), (46, 45, 97, 98), (33, 32, 86, 87), (21, 20, 74, 75), (47, 46, 98, 99), (34, 33, 87, 88), (22, 21, 75, 76), (48, 47, 99, 100), (35, 34, 88, 89), (49, 48, 100, 101), (36, 35, 89, 90), (23, 22, 76, 77), (37, 36, 90, 91), (24, 23, 77, 78), (38, 37, 91, 92), (25, 24, 78, 79), (39, 38, 92, 93), (26, 25, 79, 80), (42, 39, 93, 94), (27, 26, 80, 81), (28, 27, 81, 82), (16, 49, 101, 70), (43, 42, 94, 95), (29, 28, 82, 83), (17, 16, 70, 71), (44, 43, 95, 96), (30, 29, 83, 84), (18, 17, 71, 72)])
_uv = me_plane_005.uv_layers.new(name='UVMap')
_uv.uv.foreach_set('vector', [0.5062, 1.0, 0.5062, 1.0, 1.0, 1.0, 1.0, 1.0, 0.5062, 1.0, 1.0, 1.0, 1.0, 1.0, 0.5062, 1.0, 1.0, 1.0, 1.0, 1.0, 0.0, 0.0, 0.5, 1.0, 1.0, 1.0, 0.5, 1.0, 0.5, 1.0, 1.0, 1.0, 0.5, 1.0, 0.5062, 1.0, 0.5062, 1.0, 0.5, 1.0, 1.0, 1.0, 0.5062, 1.0, 0.5062, 1.0, 1.0, 1.0, 0.0, 0.0, 1.0, 1.0, 1.0, 1.0, 0.0, 0.0, 0.5, 1.0, 0.5, 1.0, 0.5062, 1.0, 0.5062, 1.0, 0.5, 1.0, 0.5062, 1.0, 0.5062, 1.0, 0.5, 1.0, 0.5062, 1.0, 0.5, 1.0, 0.5, 1.0, 0.5062, 1.0, 0.5062, 1.0, 1.0, 1.0, 1.0, 1.0, 0.5062, 1.0, 0.5, 1.0, 0.5062, 1.0, 0.5062, 1.0, 0.5, 1.0, 0.5062, 1.0, 0.5, 1.0, 0.5, 1.0, 0.5062, 1.0, 0.5062, 1.0, 1.0, 1.0, 1.0, 1.0, 0.5062, 1.0, 0.5062, 1.0, 1.0, 1.0, 1.0, 1.0, 0.5062, 1.0, 0.5, 1.0, 0.5062, 1.0, 0.5062, 1.0, 0.5, 1.0, 0.5062, 1.0, 0.5062, 1.0, 0.5062, 1.0, 0.5062, 1.0, 0.5, 1.0, 1.0, 1.0, 1.0, 1.0, 0.5, 1.0, 0.5, 1.0, 0.5062, 1.0, 0.5062, 1.0, 0.5, 1.0, 0.5, 1.0, 1.0, 1.0, 1.0, 1.0, 0.5, 1.0, 1.0, 1.0, 0.5, 1.0, 0.5, 1.0, 1.0, 1.0, 0.5, 1.0, 1.0, 1.0, 1.0, 1.0, 0.5, 1.0, 0.0, 0.0, 0.0, 0.0, 0.0, 0.0, 0.0, 0.0, 0.0, 0.0, 0.0, 0.0, 0.0, 0.0, 0.0, 0.0, 0.0, 0.0, 0.0, 0.0, 0.0, 0.0, 0.0, 0.0, 0.0, 0.0, 0.0, 0.0, 0.0, 0.0, 0.0, 0.0, 0.0, 0.0, 0.0, 0.0, 0.0, 0.0, 0.0, 0.0, 0.0, 0.0, 0.0, 0.0, 0.0, 0.0, 0.0, 0.0, 0.0, 0.0, 0.0, 0.0, 0.0, 0.0, 0.0, 0.0, 0.0, 0.0, 0.0, 0.0, 0.0, 0.0, 0.0, 0.0, 0.0, 0.0, 0.0, 0.0, 0.0, 0.0, 0.0, 0.0, 0.0, 0.0, 0.0, 0.0, 0.0, 0.0, 0.0, 0.0, 0.0, 0.0, 0.0, 0.0, 0.0, 0.0, 0.0, 0.0, 0.0, 0.0, 0.0, 0.0, 0.0, 0.0, 0.0, 0.0, 0.0, 0.0, 0.0, 0.0, 0.0, 0.0, 0.0, 0.0, 0.0, 0.0, 0.0, 0.0, 0.0, 0.0, 0.0, 0.0, 0.0, 0.0, 0.0, 0.0, 0.0, 0.0, 0.0, 0.0, 0.0, 0.0, 0.0, 0.0, 0.0, 0.0, 0.0, 0.0, 0.0, 0.0, 0.0, 0.0, 0.0, 0.0, 0.0, 0.0, 0.0, 0.0, 0.0, 0.0, 0.0, 0.0, 0.0, 0.0, 0.0, 0.0, 0.0, 0.0, 0.0, 0.0, 0.0, 0.0, 0.0, 0.0, 0.0, 0.0, 0.0, 0.0, 0.0, 0.0, 0.0, 0.0, 0.0, 0.0, 0.0, 0.0, 0.0, 0.0, 0.0, 0.0, 0.0, 0.0, 0.0, 0.0, 0.0, 0.0, 0.0, 0.0, 0.0, 0.0, 0.0, 0.0, 0.0, 0.0, 0.0, 0.0, 0.0, 0.0, 0.0, 0.0, 0.0, 0.0, 0.0, 0.0, 0.0, 0.0, 0.0, 0.0, 0.0, 0.0, 0.0, 0.0, 0.0, 0.0, 0.0, 0.0, 0.0, 0.0, 0.0, 0.0, 0.0, 0.0, 0.0, 0.0, 0.0, 0.0, 0.0, 0.0, 0.0, 0.0, 0.0, 0.0, 0.0, 0.0, 0.0, 0.0, 0.0, 0.0, 0.0, 0.0, 0.0, 0.0, 0.0, 0.0, 0.0, 0.0, 0.0, 0.0, 0.0, 0.0, 0.0, 0.0, 0.0, 0.0, 0.0, 0.0, 0.0, 0.0, 0.0, 0.0, 0.0, 0.0, 0.0, 0.0, 0.0, 0.0, 0.0, 0.0, 0.0, 0.0, 0.0, 0.0, 0.0, 0.0])
me_plane_005.update()

# ---- curves / text
cu_b_ziercurve = bpy.data.curves.new('BézierCurve', 'CURVE')
cu_b_ziercurve.dimensions = '3D'
_sp = cu_b_ziercurve.splines.new('BEZIER'); _sp.bezier_points.add(2)
_sp.bezier_points.foreach_set('co', [-122.8, 45.79, 2.254, -85.34, 50.27, -8.06, -58.69, 71.42, -1.829])
_sp.bezier_points.foreach_set('handle_left', [-126.2, 42.38, 2.254, -106.6, 49.96, -9.993, -67.82, 64.06, -0.8593])
_sp.bezier_points.foreach_set('handle_right', [-119.4, 49.21, 2.254, -64.09, 50.58, -6.126, -49.56, 78.78, -2.798])
for _p, _l, _r in zip(_sp.bezier_points, ['ALIGNED', 'ALIGNED', 'ALIGNED'], ['ALIGNED', 'ALIGNED', 'ALIGNED']): _p.handle_left_type = _l; _p.handle_right_type = _r
_sp.order_u = 0
_sp.order_v = 0
cu_b_ziercurve.use_path = True
cu_b_ziercurve.fill_mode = 'FULL'

# ---- objects
ob_b_ziercurve = bpy.data.objects.new('BézierCurve', cu_b_ziercurve)
ob_plane_002 = bpy.data.objects.new('Plane.002', me_plane_005)
_N = ng_roma_collection_info.nodes; _L = ng_roma_collection_info.links
n0 = _N.new('NodeGroupOutput'); n0.name = 'Group Output'; n0.location = (2440, 0)
n1 = _N.new('NodeGroupInput'); n1.name = 'Group Input'; n1.location = (-440, -140)
n2 = _N.new('GeometryNodeCollectionInfo'); n2.name = 'Collection Info'; n2.location = (-240, -140)
n3 = _N.new('GeometryNodeCaptureAttribute'); n3.name = 'Capture Attribute'; n3.location = (420, -220)
n3.label = 'MIN'
n3.capture_items.clear()
n4 = _N.new('GeometryNodeFieldAtIndex'); n4.name = 'Evaluate at Index'; n4.location = (420, -400)
n4.data_type = 'FLOAT_VECTOR'
n5 = _N.new('GeometryNodeCaptureAttribute'); n5.name = 'Capture Attribute.001'; n5.location = (640, -220)
n5.label = 'MAX'
n5.capture_items.clear()
n6 = _N.new('GeometryNodeFieldAtIndex'); n6.name = 'Evaluate at Index.001'; n6.location = (640, -400)
n6.data_type = 'FLOAT_VECTOR'
n6.inputs[1].default_value = 7
n7 = _N.new('GeometryNodeCaptureAttribute'); n7.name = 'Capture Attribute.002'; n7.location = (1640, 220)
n7.label = 'MIN'
n7.capture_items.clear()
n7.domain = 'INSTANCE'
n8 = _N.new('NodeReroute'); n8.name = 'Reroute'; n8.location = (1220, -180)
n8.width = 16
n8.socket_idname = 'NodeSocketVector'
n9 = _N.new('NodeReroute'); n9.name = 'Reroute.001'; n9.location = (620, -180)
n9.width = 16
n9.socket_idname = 'NodeSocketVector'
n10 = _N.new('GeometryNodeCaptureAttribute'); n10.name = 'Capture Attribute.003'; n10.location = (1940, 220)
n10.label = 'MAX'
n10.capture_items.clear()
n10.domain = 'INSTANCE'
n11 = _N.new('NodeReroute'); n11.name = 'Reroute.002'; n11.location = (840, -640)
n11.width = 16
n11.socket_idname = 'NodeSocketVector'
n12 = _N.new('ShaderNodeVectorMath'); n12.name = 'Vector Math'; n12.location = (1940, 20)
n13 = _N.new('ShaderNodeVectorMath'); n13.name = 'Vector Math.001'; n13.location = (2120, 20)
n14 = _N.new('NodeReroute'); n14.name = 'Reroute.003'; n14.location = (840, -800)
n14.width = 16
n14.socket_idname = 'NodeSocketVector'
n15 = _N.new('NodeReroute'); n15.name = 'Reroute.004'; n15.location = (1540, -800)
n15.width = 16
n15.socket_idname = 'NodeSocketVector'
n16 = _N.new('GeometryNodeRealizeInstances'); n16.name = 'Realize Instances'; n16.location = (1120, -260)
n17 = _N.new('GeometryNodeSampleIndex'); n17.name = 'Sample Index'; n17.location = (1280, -260)
n17.data_type = 'FLOAT_VECTOR'
n18 = _N.new('GeometryNodeDeleteGeometry'); n18.name = 'Delete Geometry'; n18.location = (960, -260)
n19 = _N.new('GeometryNodeInputIndex'); n19.name = 'Index.001'; n19.location = (960, -420)
n20 = _N.new('GeometryNodeSampleIndex'); n20.name = 'Sample Index.001'; n20.location = (1280, -520)
n20.data_type = 'FLOAT_VECTOR'
n21 = _N.new('GeometryNodeInputIndex'); n21.name = 'Index.002'; n21.location = (960, -500)
n22 = _N.new('GeometryNodeInputPosition'); n22.name = 'Position'; n22.location = (420, -580)
n23 = _N.new('GeometryNodeBoundBox'); n23.name = 'Bounding Box'; n23.location = (220, -260)
_L.new(n1.outputs[0], n2.inputs[0])
_L.new(n1.outputs[1], n2.inputs[1])
_L.new(n1.outputs[2], n2.inputs[2])
_L.new(n23.outputs[0], n3.inputs[0])
_L.new(n22.outputs[0], n4.inputs[0])
_L.new(n4.outputs[0], n3.inputs[1])
_L.new(n3.outputs[0], n5.inputs[0])
_L.new(n22.outputs[0], n6.inputs[0])
_L.new(n6.outputs[0], n5.inputs[1])
_L.new(n18.outputs[0], n16.inputs[0])
_L.new(n16.outputs[0], n17.inputs[0])
_L.new(n5.outputs[0], n18.inputs[0])
_L.new(n19.outputs[0], n18.inputs[1])
_L.new(n2.outputs[0], n7.inputs[0])
_L.new(n8.outputs[0], n17.inputs[1])
_L.new(n17.outputs[0], n7.inputs[1])
_L.new(n9.outputs[0], n8.inputs[0])
_L.new(n3.outputs[1], n9.inputs[0])
_L.new(n7.outputs[0], n10.inputs[0])
_L.new(n10.outputs[0], n0.inputs[0])
_L.new(n16.outputs[0], n20.inputs[0])
_L.new(n11.outputs[0], n20.inputs[1])
_L.new(n5.outputs[1], n11.inputs[0])
_L.new(n20.outputs[0], n10.inputs[1])
_L.new(n13.outputs[0], n0.inputs[2])
_L.new(n5.outputs[0], n0.inputs[3])
_L.new(n7.outputs[1], n12.inputs[0])
_L.new(n12.outputs[0], n0.inputs[1])
_L.new(n8.outputs[0], n12.inputs[1])
_L.new(n10.outputs[1], n13.inputs[0])
_L.new(n15.outputs[0], n13.inputs[1])
_L.new(n11.outputs[0], n14.inputs[0])
_L.new(n14.outputs[0], n15.inputs[0])
_L.new(n2.outputs[0], n23.inputs[0])
_L.new(n21.outputs[0], n17.inputs[2])
_L.new(n21.outputs[0], n20.inputs[2])
n0.is_active_output = True
_N = ng_geometry_nodes_004.nodes; _L = ng_geometry_nodes_004.links
n0 = _N.new('NodeGroupInput'); n0.name = 'Group Input'; n0.location = (-480, -20)
n1 = _N.new('NodeGroupOutput'); n1.name = 'Group Output'; n1.location = (200, 0)
n2 = _N.new('GeometryNodeGroup'); n2.name = 'Group'; n2.location = (-80, -100)
n2.node_tree = ng_roma_geometry_along_path
n2.inputs[1].default_value = col_bridge
n2.inputs[2].default_value = True
n2.inputs[3].default_value = True
n2.inputs[4].default_value = 0.0
n2.inputs[5].default_value = 0.0
n2.inputs[6].default_value = 0.0
_L.new(n2.outputs[0], n1.inputs[0])
_L.new(n0.outputs[0], n2.inputs[0])
n1.is_active_output = True

# ---- transforms, parenting, visibility, modifiers, constraints
ob_b_ziercurve.location = (-8941.0, 5733.0, 316.7)
ob_b_ziercurve.scale = (-105.4, -105.4, -105.4)
_m = ob_b_ziercurve.modifiers.new('GeometryNodes', 'NODES')
_m.node_group = ng_geometry_nodes_004
ob_plane_002.location = (0.0, 0.0, 0.0)
ob_plane_002.rotation_euler = (6.283, -0.0, 0.0)
ob_plane_002.hide_render = True
_vg = ob_plane_002.vertex_groups.new(name='Bottom')
_m = ob_plane_002.modifiers.new('Mirror', 'MIRROR')
_m.use_axis = (True, True, False)
_m = ob_plane_002.modifiers.new('GeometryNodes', 'NODES')
_m.node_group = ng_geometry_nodes_003

# ---- collection membership
scene.collection.objects.link(ob_b_ziercurve)
col_bridge.objects.link(ob_plane_002)

# ---- scene / render settings (as saved in the file)
scene.frame_start = 1; scene.frame_end = 250; scene.frame_set(1)
scene.render.engine = 'CYCLES'
scene.render.image_settings.color_management = 'OVERRIDE'
scene.render.resolution_x = 4960
scene.render.resolution_y = 3508
scene.cycles.samples = 64
scene.cycles.sampling_pattern = 'TABULATED_SOBOL'
scene.view_settings.look = 'AgX - Base Contrast'
bpy.context.view_layer.update()

# ---- added for rendering (the .blend has no active camera): camera
cam_auto = bpy.data.cameras.new('AutoCamera')
cam_auto.lens = 50.0
cam_auto.sensor_width = 36.0
cam_auto.clip_end = 146901.0
ob_auto_camera = bpy.data.objects.new('AutoCamera', cam_auto)
scene.collection.objects.link(ob_auto_camera)
ob_auto_camera.location = (8688.12, -10695.1, 7368.04)
ob_auto_camera.rotation_euler = (1.09748, -7.21219e-08, 0.694738)
scene.camera = ob_auto_camera
bpy.context.view_layer.update()
